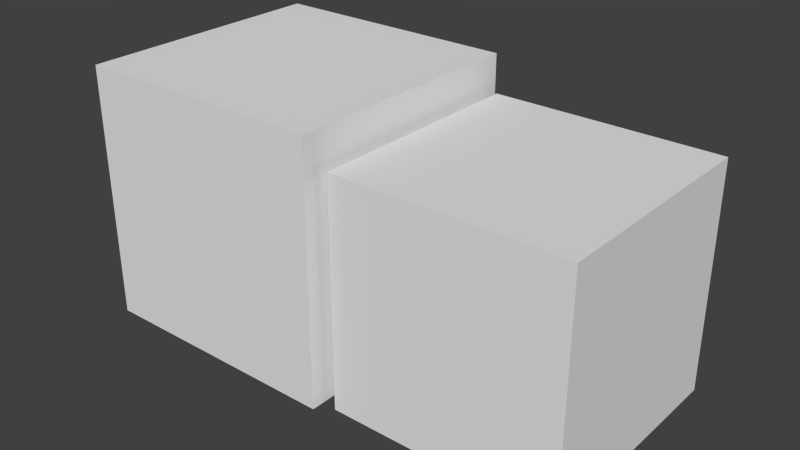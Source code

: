 # Source: corridor_3walls_elevator.blend  (saved by Blender 2.76.0; exported with 4.5.12 LTS)
import bpy
from mathutils import Matrix  # noqa: F401  (used for matrix-valued properties, if any)

bpy.ops.wm.read_factory_settings(use_empty=True)
scene = bpy.context.scene
scene.name = 'Scene'

# ---- collections
col_collection_1 = bpy.data.collections.new('Collection 1'); scene.collection.children.link(col_collection_1)

# ---- materials (node trees are filled in below, after node groups)
mat_elevatorcompartment = bpy.data.materials.new('ElevatorCompartment')
mat_elevatorcompartment.alpha_threshold = 0.0
mat_elevatorcompartment.use_transparent_shadow = False
mat_elevatorcompartment.roughness = 0.5
mat_elevatordoor = bpy.data.materials.new('ElevatorDoor')
mat_elevatordoor.alpha_threshold = 0.0
mat_elevatordoor.use_transparent_shadow = False
mat_elevatordoor.roughness = 0.5
mat_elevatorpanel = bpy.data.materials.new('ElevatorPanel')
mat_elevatorpanel.alpha_threshold = 0.0
mat_elevatorpanel.use_transparent_shadow = False
mat_elevatorpanel.roughness = 0.5
mat_elevatorup = bpy.data.materials.new('ElevatorUp')
mat_elevatorup.alpha_threshold = 0.0
mat_elevatorup.use_transparent_shadow = False
mat_elevatorup.roughness = 0.5
mat_elevatordown = bpy.data.materials.new('ElevatorDown')
mat_elevatordown.alpha_threshold = 0.0
mat_elevatordown.use_transparent_shadow = False
mat_elevatordown.roughness = 0.5
mat_corridorlamp = bpy.data.materials.new('CorridorLamp')
mat_corridorlamp.alpha_threshold = 0.0
mat_corridorlamp.use_transparent_shadow = False
mat_corridorlamp.roughness = 0.5
mat_corridorwalls = bpy.data.materials.new('CorridorWalls')
mat_corridorwalls.alpha_threshold = 0.0
mat_corridorwalls.use_transparent_shadow = False
mat_corridorwalls.roughness = 0.5
mat_corridorwalls.line_color = (0.0, 0.0, 0.0, 1.0)
mat_corridorceiling = bpy.data.materials.new('CorridorCeiling')
mat_corridorceiling.alpha_threshold = 0.0
mat_corridorceiling.use_transparent_shadow = False
mat_corridorceiling.roughness = 0.5
mat_corridorflooredgeandposts = bpy.data.materials.new('CorridorFloorEdgeAndPosts')
mat_corridorflooredgeandposts.alpha_threshold = 0.0
mat_corridorflooredgeandposts.use_transparent_shadow = False
mat_corridorflooredgeandposts.roughness = 0.5
mat_corridorcarpet = bpy.data.materials.new('CorridorCarpet')
mat_corridorcarpet.alpha_threshold = 0.0
mat_corridorcarpet.use_transparent_shadow = False
mat_corridorcarpet.roughness = 0.5

# ---- material node trees

# ---- world
world_world = bpy.data.worlds.new('World'); scene.world = world_world
world_world.color = (0.05088, 0.05088, 0.05088)
world_world.use_sun_shadow = False
world_world.sun_shadow_jitter_overblur = 0.0
world_world.cycles.sampling_method = 'MANUAL'
world_world.cycles.sample_map_resolution = 256

# ---- meshes
me_cube_008 = bpy.data.meshes.new('Cube.008')
me_cube_008.from_pydata([(-0.8405, -2.132, -2.519), (-0.8405, -2.132, 1.744), (-0.8405, 2.132, -2.519), (-0.8405, 2.132, 1.744), (3.423, -2.132, -2.519), (3.423, -2.132, 1.744), (3.423, 2.132, -2.519), (3.423, 2.132, 1.744), (-0.9265, -2.218, -2.605), (-0.9265, -2.218, 1.83), (-0.9265, 2.218, 1.83), (-0.9265, 2.218, -2.605), (3.509, 2.218, 1.83), (3.509, 2.218, -2.605), (3.509, -2.218, 1.83), (3.509, -2.218, -2.605), (-0.9265, 0.8138, 1.83), (-0.9265, 0.8138, -2.605), (-0.8405, -0.8561, -2.519), (-0.9265, -0.8561, -2.605), (-0.8405, -0.8561, 1.744), (-0.9265, -0.8561, 1.83), (-0.9265, 0.8138, 0.9657), (-0.8405, -0.8561, 0.9526), (-0.9265, -0.8561, 0.9657), (-0.8405, 0.8007, 1.744), (-0.8405, 0.8007, -2.519), (-0.8405, 0.8007, 0.9526)], [], [(25, 27, 26, 2, 3), (3, 2, 6, 7), (7, 6, 4, 5), (5, 4, 0, 1), (0, 4, 6, 2, 26, 18), (5, 1, 20, 25, 3, 7), (9, 21, 24, 19, 8), (10, 12, 13, 11), (12, 14, 15, 13), (14, 9, 8, 15), (8, 19, 17, 11, 13, 15), (14, 12, 10, 16, 21, 9), (16, 10, 11, 17, 22), (1, 0, 18, 23, 20), (18, 26, 17, 19), (21, 16, 22, 24), (23, 27, 25, 20), (22, 27, 23, 24), (17, 26, 27, 22), (18, 19, 24, 23)])
me_cube_008.materials.append(mat_elevatorcompartment)
me_cube_008.use_remesh_preserve_volume = False
me_cube_008.use_remesh_preserve_attributes = False
me_cube_008.use_mirror_vertex_groups = False
me_cube_008.update()
me_cube_007 = bpy.data.meshes.new('Cube.007')
me_cube_007.from_pydata([(-1.0, -1.0, -1.0), (-1.0, -1.0, 1.0), (-1.0, 1.0, -1.0), (-1.0, 1.0, 1.0), (1.0, -1.0, -1.0), (1.0, -1.0, 1.0), (1.0, 1.0, -1.0), (1.0, 1.0, 1.0)], [], [(1, 3, 2, 0), (3, 7, 6, 2), (7, 5, 4, 6), (5, 1, 0, 4), (0, 2, 6, 4), (5, 7, 3, 1)])
me_cube_007.materials.append(mat_elevatordoor)
me_cube_007.use_remesh_preserve_volume = False
me_cube_007.use_remesh_preserve_attributes = False
me_cube_007.use_mirror_vertex_groups = False
me_cube_007.update()
me_cube_006 = bpy.data.meshes.new('Cube.006')
me_cube_006.from_pydata([(-1.0, -1.0, -1.0), (-1.0, -1.0, 1.0), (-1.0, 1.0, -1.0), (-1.0, 1.0, 1.0), (1.0, -1.0, -1.0), (1.0, -1.0, 1.0), (1.0, 1.0, -1.0), (1.0, 1.0, 1.0)], [], [(1, 3, 2, 0), (3, 7, 6, 2), (7, 5, 4, 6), (5, 1, 0, 4), (0, 2, 6, 4), (5, 7, 3, 1)])
me_cube_006.materials.append(mat_elevatordoor)
me_cube_006.use_remesh_preserve_volume = False
me_cube_006.use_remesh_preserve_attributes = False
me_cube_006.use_mirror_vertex_groups = False
me_cube_006.update()
me_cube_005 = bpy.data.meshes.new('Cube.005')
me_cube_005.from_pydata([(-1.0, -1.0, -1.0), (-1.0, -1.0, 1.0), (-1.0, 1.0, -1.0), (-1.0, 1.0, 1.0), (1.0, -1.0, -1.0), (1.0, -1.0, 1.0), (1.0, 1.0, -1.0), (1.0, 1.0, 1.0)], [], [(1, 3, 2, 0), (3, 7, 6, 2), (7, 5, 4, 6), (5, 1, 0, 4), (0, 2, 6, 4), (5, 7, 3, 1)])
me_cube_005.materials.append(mat_elevatordoor)
me_cube_005.use_remesh_preserve_volume = False
me_cube_005.use_remesh_preserve_attributes = False
me_cube_005.use_mirror_vertex_groups = False
me_cube_005.update()
me_cube_004 = bpy.data.meshes.new('Cube.004')
me_cube_004.from_pydata([(-1.0, -1.0, -1.0), (-1.0, -1.0, 1.0), (-1.0, 1.0, -1.0), (-1.0, 1.0, 1.0), (1.0, -1.0, -1.0), (1.0, -1.0, 1.0), (1.0, 1.0, -1.0), (1.0, 1.0, 1.0)], [], [(1, 3, 2, 0), (3, 7, 6, 2), (7, 5, 4, 6), (5, 1, 0, 4), (0, 2, 6, 4), (5, 7, 3, 1)])
me_cube_004.materials.append(mat_elevatordoor)
me_cube_004.use_remesh_preserve_volume = False
me_cube_004.use_remesh_preserve_attributes = False
me_cube_004.use_mirror_vertex_groups = False
me_cube_004.update()
me_cube_003 = bpy.data.meshes.new('Cube.003')
me_cube_003.from_pydata([(0.05606, -0.003382, 0.2957), (0.05606, -0.003382, 0.7892), (0.05606, 0.1868, 0.2957), (0.05606, 0.1868, 0.7892), (0.009005, -0.003382, 0.2957), (0.009005, -0.003382, 0.7892), (0.009005, 0.1868, 0.2957), (0.009005, 0.1868, 0.7892), (0.009005, 0.1868, 0.5425), (0.009005, -0.003382, 0.5425), (0.009005, 0.1234, 0.7892), (0.009005, 0.06003, 0.7892), (0.009005, 0.06003, 0.2957), (0.009005, 0.1234, 0.2957), (0.009005, 0.1234, 0.5425), (0.009005, 0.06003, 0.5425), (0.009005, 0.1234, 0.5847), (0.009005, 0.1234, 0.707), (0.009005, 0.06003, 0.5847), (0.009005, 0.06003, 0.707), (0.009005, 0.1234, 0.378), (0.009005, 0.1234, 0.5002), (0.009005, 0.06003, 0.378), (0.009005, 0.06003, 0.5002), (0.009005, 0.1631, 0.4762), (0.009005, 0.0204, 0.4762), (0.009005, 0.09173, 0.3837), (0.009005, 0.1631, 0.6087), (0.009005, 0.0204, 0.6087), (0.009005, 0.09173, 0.7012), (-0.008319, 0.1631, 0.4762), (-0.008319, 0.09173, 0.3837), (-0.008319, 0.0204, 0.4762), (-0.008319, 0.0204, 0.6087), (-0.008319, 0.09173, 0.7012), (-0.008319, 0.1631, 0.6087)], [], [(3, 7, 8, 6, 2), (15, 23, 25, 22, 12, 4, 9), (5, 1, 0, 4, 9), (0, 2, 6, 13, 12, 4), (5, 11, 10, 7, 3, 1), (11, 19, 28, 18, 15, 9, 5), (7, 8, 14, 16, 27, 17, 10), (16, 14, 15, 18), (8, 6, 13, 20, 24, 21, 14), (20, 13, 12, 22, 26), (10, 17, 29, 19, 11), (29, 28, 19), (14, 21, 23, 15), (24, 20, 26), (28, 29, 34, 33), (25, 26, 22), (21, 24, 25, 23), (27, 28, 33, 35), (17, 27, 29), (27, 16, 18, 28), (30, 31, 32), (34, 35, 33), (25, 24, 30, 32), (24, 26, 31, 30), (29, 27, 35, 34), (26, 25, 32, 31)])
me_cube_003.polygons.foreach_set('material_index', [0, 0, 0, 0, 0, 0, 0, 0, 0, 0, 0, 0, 0, 0, 1, 0, 0, 1, 0, 0, 2, 1, 2, 2, 1, 2])
me_cube_003.materials.append(mat_elevatorpanel)
me_cube_003.materials.append(mat_elevatorup)
me_cube_003.materials.append(mat_elevatordown)
me_cube_003.use_remesh_preserve_volume = False
me_cube_003.use_remesh_preserve_attributes = False
me_cube_003.use_mirror_vertex_groups = False
me_cube_003.update()
me_cube_001 = bpy.data.meshes.new('Cube.001')
me_cube_001.from_pydata([(-0.3842, -0.3842, 2.269), (-0.5748, -0.5748, 2.357), (-0.3842, 0.3842, 2.269), (-0.5748, 0.5748, 2.357), (0.3842, -0.3842, 2.269), (0.5748, -0.5748, 2.357), (0.3842, 0.3842, 2.269), (0.5748, 0.5748, 2.357), (-0.3842, 0.0, 2.269), (0.0, 0.3842, 2.269), (0.3842, 0.0, 2.269), (0.0, -0.3842, 2.269), (0.0, 0.0, 2.136)], [], [(3, 2, 8), (3, 7, 9), (7, 5, 10), (1, 0, 11), (12, 9, 6, 10), (11, 12, 10, 4), (0, 8, 12, 11), (8, 2, 9, 12), (4, 5, 11), (5, 1, 11), (0, 1, 8), (1, 3, 8), (2, 3, 9), (7, 6, 9), (6, 7, 10), (5, 4, 10)])
me_cube_001.materials.append(mat_corridorlamp)
me_cube_001.use_remesh_preserve_volume = False
me_cube_001.use_remesh_preserve_attributes = False
me_cube_001.use_mirror_vertex_groups = False
me_cube_001.update()
me_cube = bpy.data.meshes.new('Cube')
me_cube.from_pydata([(2.5, 2.5, -2.5), (2.5, -2.5, -2.5), (-2.5, -2.5, -2.5), (-2.5, 2.5, -2.5), (2.5, 2.5, 2.5), (2.5, -2.5, 2.5), (-2.5, -2.5, 2.5), (-2.5, 2.5, 2.5), (2.5, 2.5, 1.0), (2.5, -2.5, 1.0), (-2.5, -2.5, 1.0), (-2.5, 2.5, 1.0), (2.5, 0.8333, -2.5), (2.5, -0.8333, -2.5), (2.5, -0.8333, 1.0), (2.5, 0.8333, 1.0), (0.8333, -2.5, -2.5), (-0.8333, -2.5, -2.5), (-0.8333, -2.5, 1.0), (0.8333, -2.5, 1.0), (0.8333, 2.5, -2.5), (-0.8333, 2.5, -2.5), (-0.8333, 2.5, 1.0), (0.8333, 2.5, 1.0), (2.6, 0.8333, -2.5), (2.6, -0.8333, -2.5), (2.6, -0.8333, 1.0), (2.6, 0.8333, 1.0), (-2.038, -2.038, -2.5), (-2.038, 2.038, -2.5), (2.038, 2.038, -2.5), (2.038, -2.038, -2.5), (2.038, -2.5, -2.5), (2.5, -2.038, -2.5), (-2.038, -2.5, -2.5), (-2.5, -2.038, -2.5), (-2.5, 2.038, -2.5), (-2.038, 2.5, -2.5), (2.038, 2.5, -2.5), (2.5, 2.038, -2.5)], [], [(4, 5, 6, 7), (8, 15, 14, 9, 5, 4), (9, 19, 18, 10, 6, 5), (22, 11, 3, 37, 21), (4, 7, 11, 22, 23, 8), (17, 34, 2, 10, 18), (13, 33, 1, 9, 14), (0, 39, 12, 15, 8), (14, 15, 27, 26), (1, 32, 16, 19, 9), (8, 23, 20, 38, 0), (12, 13, 25, 24), (15, 12, 24, 27), (13, 14, 26, 25), (20, 23, 22, 21), (16, 17, 18, 19), (16, 32, 31, 28, 34, 17), (30, 29, 28, 31), (31, 32, 1, 33), (12, 39, 30, 31, 33, 13), (34, 28, 35, 2), (29, 36, 35, 28), (36, 29, 37, 3), (20, 21, 37, 29, 30, 38), (0, 38, 30, 39)])
me_cube.polygons.foreach_set('material_index', [0, 0, 0, 0, 0, 0, 0, 0, 2, 0, 0, 2, 2, 2, 0, 0, 2, 3, 2, 2, 2, 3, 2, 2, 2])
_uv = me_cube.uv_layers.new(name='UVMap')
_uv.uv.foreach_set('vector', [0.0, 0.0, 0.0, 0.0, 0.0, 0.0, 0.0, 0.0, 0.0, 0.0, 0.0, 0.0, 0.0, 0.0, 0.0, 0.0, 0.0, 0.0, 0.0, 0.0, 0.0, 0.0, 0.0, 0.0, 0.0, 0.0, 0.0, 0.0, 0.0, 0.0, 0.0, 0.0, 0.0, 0.0, 0.0, 0.0, 0.0, 0.0, 0.0, 0.0, 0.0, 0.0, 0.0, 0.0, 0.0, 0.0, 0.0, 0.0, 0.0, 0.0, 0.0, 0.0, 0.0, 0.0, 0.0, 0.0, 0.0, 0.0, 0.0, 0.0, 0.0, 0.0, 0.0, 0.0, 0.0, 0.0, 0.0, 0.0, 0.0, 0.0, 0.0, 0.0, 0.0, 0.0, 0.0, 0.0, 0.0, 0.0, 0.0, 0.0, 0.0, 0.0, 0.0, 0.0, 0.0, 0.0, 0.0, 0.0, 0.0, 0.0, 0.0, 0.0, 0.0, 0.0, 0.0, 0.0, 0.0, 0.0, 0.0, 0.0, 0.0, 0.0, 0.0, 0.0, 0.0, 0.0, 0.0, 0.0, 0.0, 0.0, 0.0, 0.0, 0.0, 0.0, 0.0, 0.0, 0.0, 0.0, 0.0, 0.0, 0.0, 0.0, 0.0, 0.0, 0.0, 0.0, 0.0, 0.0, 0.0, 0.0, 0.0, 0.0, 0.0, 0.0, 0.0, 0.0, 0.0, 0.0, 0.0, 0.0, 0.0, 0.0, 0.3334, 0.0001002, 0.0, 0.0, 0.6666, 0.9999, 0.0, 0.0, 0.0, 0.0, 0.3334, 0.9999, 0.09251, 0.9999, 0.09251, 0.9075, 0.9075, 0.9075, 0.9075, 0.9999, 0.6666, 0.9999, 0.09251, 0.09251, 0.9075, 0.09251, 0.9075, 0.9075, 0.09251, 0.9075, 0.0, 0.0, 0.0, 0.0, 0.0, 0.0, 0.0, 0.0, 0.000101, 0.3334, 0.0001017, 0.09251, 0.09251, 0.09251, 0.09251, 0.9075, 9.998e-05, 0.9075, 0.0001, 0.6666, 0.0, 0.0, 0.0, 0.0, 0.0, 0.0, 0.0, 0.0, 0.9075, 0.09251, 0.9999, 0.09251, 0.9999, 0.9075, 0.9075, 0.9075, 0.0, 0.0, 0.0, 0.0, 0.0, 0.0, 0.0, 0.0, 0.3334, 0.0001002, 0.6666, 0.0001005, 0.9075, 0.0001006, 0.9075, 0.09251, 0.09251, 0.09251, 0.09251, 9.998e-05, 0.0, 0.0, 0.0, 0.0, 0.0, 0.0, 0.0, 0.0])
me_cube.materials.append(mat_corridorwalls)
me_cube.materials.append(mat_corridorceiling)
me_cube.materials.append(mat_corridorflooredgeandposts)
me_cube.materials.append(mat_corridorcarpet)
me_cube.use_remesh_preserve_volume = False
me_cube.use_remesh_preserve_attributes = False
me_cube.use_mirror_vertex_groups = False
me_cube.update()

# ---- objects
ob_elevator = bpy.data.objects.new('Elevator', me_cube_008)
ob_elevatordoorinnerright = bpy.data.objects.new('ElevatorDoorInnerRight', me_cube_007)
ob_elevatordoorinnerleft = bpy.data.objects.new('ElevatorDoorInnerLeft', me_cube_006)
ob_elevatordoorouterleft = bpy.data.objects.new('ElevatorDoorOuterLeft', me_cube_005)
ob_elevatordoorouterright = bpy.data.objects.new('ElevatorDoorOuterRight', me_cube_004)
ob_elevatorcontrol = bpy.data.objects.new('ElevatorControl', me_cube_003)
ob_corridorlamp = bpy.data.objects.new('CorridorLamp', me_cube_001)
ob_corridor = bpy.data.objects.new('Corridor', me_cube)

# ---- transforms, parenting, visibility, modifiers, constraints
ob_elevator.location = (3.645, 0.02042, 0.02997)
ob_elevator.lineart.crease_threshold = 0.0
ob_elevatordoorinnerright.location = (2.731, -0.4212, -0.7435)
ob_elevatordoorinnerright.scale = (0.05837, 0.4081, 1.824)
ob_elevatordoorinnerright.lineart.crease_threshold = 0.0
ob_elevatordoorinnerleft.location = (2.731, 0.4183, -0.7435)
ob_elevatordoorinnerleft.scale = (0.05837, 0.4081, 1.824)
ob_elevatordoorinnerleft.lineart.crease_threshold = 0.0
ob_elevatordoorouterleft.location = (2.597, 0.4183, -0.7435)
ob_elevatordoorouterleft.scale = (0.05837, 0.4081, 1.824)
ob_elevatordoorouterleft.lineart.crease_threshold = 0.0
ob_elevatordoorouterright.location = (2.597, -0.4212, -0.7435)
ob_elevatordoorouterright.scale = (0.05837, 0.4081, 1.824)
ob_elevatordoorouterright.lineart.crease_threshold = 0.0
ob_elevatorcontrol.location = (2.452, -1.199, -1.217)
ob_elevatorcontrol.lineart.crease_threshold = 0.0
ob_corridorlamp.location = (0.0, 0.0, 0.131)
ob_corridorlamp.lineart.crease_threshold = 0.0
ob_corridor.location = (0.0, 0.0, 0.0)
ob_corridor.lock_rotations_4d = False
ob_corridor.empty_display_type = 'ARROWS'
ob_corridor.lineart.crease_threshold = 0.0

# ---- collection membership
col_collection_1.objects.link(ob_elevator)
col_collection_1.objects.link(ob_elevatordoorinnerright)
col_collection_1.objects.link(ob_elevatordoorinnerleft)
col_collection_1.objects.link(ob_elevatordoorouterleft)
col_collection_1.objects.link(ob_elevatordoorouterright)
col_collection_1.objects.link(ob_elevatorcontrol)
col_collection_1.objects.link(ob_corridorlamp)
col_collection_1.objects.link(ob_corridor)

# ---- scene / render settings (as saved in the file)
scene.frame_start = 1; scene.frame_end = 250; scene.frame_set(2)
scene.render.engine = 'BLENDER_EEVEE_NEXT'
scene.render.resolution_percentage = 50
scene.render.dither_intensity = 0.0
scene.cycles.use_denoising = False
scene.cycles.samples = 10
scene.cycles.sampling_pattern = 'TABULATED_SOBOL'
scene.cycles.light_sampling_threshold = 0.0
scene.cycles.use_adaptive_sampling = False
scene.cycles.use_light_tree = False
scene.cycles.blur_glossy = 0.0
scene.cycles.pixel_filter_type = 'GAUSSIAN'
scene.cycles.sample_clamp_indirect = 0.0
scene.view_settings.view_transform = 'Standard'
bpy.context.view_layer.update()

# ---- added for rendering (the .blend has no active camera and no usable light): camera, sun
cam_auto = bpy.data.cameras.new('AutoCamera')
cam_auto.lens = 50.0
cam_auto.sensor_width = 36.0
cam_auto.clip_end = 1000.0
ob_auto_camera = bpy.data.objects.new('AutoCamera', cam_auto)
scene.collection.objects.link(ob_auto_camera)
ob_auto_camera.location = (13.4279, -13.3211, 8.8433)
ob_auto_camera.rotation_euler = (1.09748, -7.21219e-08, 0.694738)
scene.camera = ob_auto_camera
light_auto_sun = bpy.data.lights.new('AutoSun', 'SUN')
light_auto_sun.energy = 3.0
light_auto_sun.angle = 0.0523599
ob_auto_sun = bpy.data.objects.new('AutoSun', light_auto_sun)
scene.collection.objects.link(ob_auto_sun)
ob_auto_sun.rotation_euler = (0.872665, 0.174533, 0.523599)
bpy.context.view_layer.update()
